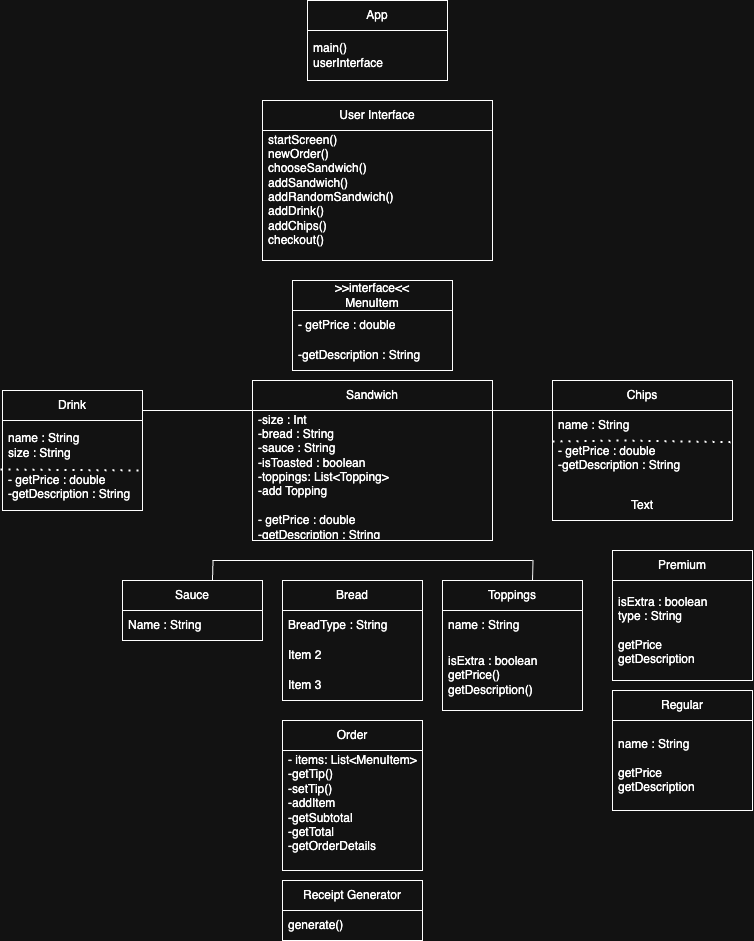

The diagram above was exported from draw.io. Its source (the exported page's mxGraphModel, read from the mxfile embedded in the PNG):
<mxGraphModel dx="966" dy="707" grid="1" gridSize="10" guides="1" tooltips="1" connect="1" arrows="1" fold="1" page="1" pageScale="1" pageWidth="850" pageHeight="1100" math="0" shadow="0">
  <root>
    <mxCell id="0" />
    <mxCell id="1" parent="0" />
    <mxCell id="O6h6pPQsHTshxM_niLBT-1" value="&amp;gt;&amp;gt;interface&amp;lt;&amp;lt;&lt;div&gt;MenuItem&lt;/div&gt;" style="swimlane;fontStyle=0;childLayout=stackLayout;horizontal=1;startSize=30;horizontalStack=0;resizeParent=1;resizeParentMax=0;resizeLast=0;collapsible=1;marginBottom=0;whiteSpace=wrap;html=1;" parent="1" vertex="1">
      <mxGeometry x="340" y="280" width="160" height="90" as="geometry">
        <mxRectangle x="320" y="20" width="110" height="40" as="alternateBounds" />
      </mxGeometry>
    </mxCell>
    <mxCell id="O6h6pPQsHTshxM_niLBT-2" value="- getPrice : double" style="text;strokeColor=none;fillColor=none;align=left;verticalAlign=middle;spacingLeft=4;spacingRight=4;overflow=hidden;points=[[0,0.5],[1,0.5]];portConstraint=eastwest;rotatable=0;whiteSpace=wrap;html=1;" parent="O6h6pPQsHTshxM_niLBT-1" vertex="1">
      <mxGeometry y="30" width="160" height="30" as="geometry" />
    </mxCell>
    <mxCell id="O6h6pPQsHTshxM_niLBT-3" value="-getDescription : String" style="text;strokeColor=none;fillColor=none;align=left;verticalAlign=middle;spacingLeft=4;spacingRight=4;overflow=hidden;points=[[0,0.5],[1,0.5]];portConstraint=eastwest;rotatable=0;whiteSpace=wrap;html=1;" parent="O6h6pPQsHTshxM_niLBT-1" vertex="1">
      <mxGeometry y="60" width="160" height="30" as="geometry" />
    </mxCell>
    <mxCell id="O6h6pPQsHTshxM_niLBT-6" value="" style="endArrow=none;html=1;rounded=0;" parent="1" edge="1">
      <mxGeometry width="50" height="50" relative="1" as="geometry">
        <mxPoint x="260.5" y="560" as="sourcePoint" />
        <mxPoint x="260.5" y="560" as="targetPoint" />
        <Array as="points">
          <mxPoint x="260" y="580" />
        </Array>
      </mxGeometry>
    </mxCell>
    <mxCell id="O6h6pPQsHTshxM_niLBT-8" value="" style="endArrow=none;html=1;rounded=0;" parent="1" edge="1">
      <mxGeometry width="50" height="50" relative="1" as="geometry">
        <mxPoint x="580" y="580" as="sourcePoint" />
        <mxPoint x="580.5" y="560" as="targetPoint" />
      </mxGeometry>
    </mxCell>
    <mxCell id="O6h6pPQsHTshxM_niLBT-9" value="Sandwich" style="swimlane;fontStyle=0;childLayout=stackLayout;horizontal=1;startSize=30;horizontalStack=0;resizeParent=1;resizeParentMax=0;resizeLast=0;collapsible=1;marginBottom=0;whiteSpace=wrap;html=1;" parent="1" vertex="1">
      <mxGeometry x="300" y="380" width="240" height="160" as="geometry" />
    </mxCell>
    <mxCell id="O6h6pPQsHTshxM_niLBT-5" value="" style="endArrow=none;html=1;rounded=0;" parent="O6h6pPQsHTshxM_niLBT-9" edge="1">
      <mxGeometry width="50" height="50" relative="1" as="geometry">
        <mxPoint x="-220" y="30" as="sourcePoint" />
        <mxPoint x="430" y="30" as="targetPoint" />
        <Array as="points">
          <mxPoint x="110" y="30" />
        </Array>
      </mxGeometry>
    </mxCell>
    <mxCell id="O6h6pPQsHTshxM_niLBT-10" value="-size : Int&lt;div&gt;-bread : String&lt;/div&gt;&lt;div&gt;-sauce : String&lt;/div&gt;&lt;div&gt;-isToasted : boolean&lt;/div&gt;&lt;div&gt;-toppings: List&amp;lt;Topping&amp;gt;&lt;/div&gt;&lt;div&gt;-add Topping&lt;/div&gt;&lt;div&gt;&lt;br&gt;&lt;/div&gt;&lt;div&gt;- getPrice : double&lt;div&gt;-getDescription : String&lt;br&gt;&lt;div&gt;&lt;br&gt;&lt;/div&gt;&lt;/div&gt;&lt;/div&gt;&lt;div&gt;&lt;br&gt;&lt;/div&gt;" style="text;strokeColor=none;fillColor=none;align=left;verticalAlign=middle;spacingLeft=4;spacingRight=4;overflow=hidden;points=[[0,0.5],[1,0.5]];portConstraint=eastwest;rotatable=0;whiteSpace=wrap;html=1;" parent="O6h6pPQsHTshxM_niLBT-9" vertex="1">
      <mxGeometry y="30" width="240" height="130" as="geometry" />
    </mxCell>
    <mxCell id="O6h6pPQsHTshxM_niLBT-13" value="Drink" style="swimlane;fontStyle=0;childLayout=stackLayout;horizontal=1;startSize=30;horizontalStack=0;resizeParent=1;resizeParentMax=0;resizeLast=0;collapsible=1;marginBottom=0;whiteSpace=wrap;html=1;" parent="1" vertex="1">
      <mxGeometry x="50" y="390" width="140" height="120" as="geometry" />
    </mxCell>
    <mxCell id="O6h6pPQsHTshxM_niLBT-14" value="name : String&lt;div&gt;size : String&lt;/div&gt;" style="text;strokeColor=none;fillColor=none;align=left;verticalAlign=middle;spacingLeft=4;spacingRight=4;overflow=hidden;points=[[0,0.5],[1,0.5]];portConstraint=eastwest;rotatable=0;whiteSpace=wrap;html=1;" parent="O6h6pPQsHTshxM_niLBT-13" vertex="1">
      <mxGeometry y="30" width="140" height="50" as="geometry" />
    </mxCell>
    <mxCell id="O6h6pPQsHTshxM_niLBT-60" value="" style="endArrow=none;dashed=1;html=1;dashPattern=1 3;strokeWidth=2;rounded=0;entryX=0.986;entryY=1;entryDx=0;entryDy=0;entryPerimeter=0;exitX=-0.014;exitY=0.98;exitDx=0;exitDy=0;exitPerimeter=0;" parent="O6h6pPQsHTshxM_niLBT-13" target="O6h6pPQsHTshxM_niLBT-14" edge="1" source="O6h6pPQsHTshxM_niLBT-14">
      <mxGeometry width="50" height="50" relative="1" as="geometry">
        <mxPoint y="59" as="sourcePoint" />
        <mxPoint x="89" y="59" as="targetPoint" />
      </mxGeometry>
    </mxCell>
    <mxCell id="O6h6pPQsHTshxM_niLBT-16" value="- getPrice : double&lt;div&gt;-getDescription : String&lt;br&gt;&lt;div&gt;&lt;br&gt;&lt;/div&gt;&lt;/div&gt;" style="text;strokeColor=none;fillColor=none;align=left;verticalAlign=middle;spacingLeft=4;spacingRight=4;overflow=hidden;points=[[0,0.5],[1,0.5]];portConstraint=eastwest;rotatable=0;whiteSpace=wrap;html=1;" parent="O6h6pPQsHTshxM_niLBT-13" vertex="1">
      <mxGeometry y="80" width="140" height="40" as="geometry" />
    </mxCell>
    <mxCell id="O6h6pPQsHTshxM_niLBT-17" value="Chips" style="swimlane;fontStyle=0;childLayout=stackLayout;horizontal=1;startSize=30;horizontalStack=0;resizeParent=1;resizeParentMax=0;resizeLast=0;collapsible=1;marginBottom=0;whiteSpace=wrap;html=1;" parent="1" vertex="1">
      <mxGeometry x="600" y="380" width="180" height="140" as="geometry" />
    </mxCell>
    <mxCell id="O6h6pPQsHTshxM_niLBT-18" value="name : String" style="text;strokeColor=none;fillColor=none;align=left;verticalAlign=middle;spacingLeft=4;spacingRight=4;overflow=hidden;points=[[0,0.5],[1,0.5]];portConstraint=eastwest;rotatable=0;whiteSpace=wrap;html=1;" parent="O6h6pPQsHTshxM_niLBT-17" vertex="1">
      <mxGeometry y="30" width="180" height="30" as="geometry" />
    </mxCell>
    <mxCell id="O6h6pPQsHTshxM_niLBT-58" value="" style="endArrow=none;dashed=1;html=1;dashPattern=1 3;strokeWidth=2;rounded=0;entryX=0.994;entryY=0.033;entryDx=0;entryDy=0;entryPerimeter=0;" parent="O6h6pPQsHTshxM_niLBT-17" target="O6h6pPQsHTshxM_niLBT-20" edge="1">
      <mxGeometry width="50" height="50" relative="1" as="geometry">
        <mxPoint y="61" as="sourcePoint" />
        <mxPoint x="228.6199999999999" y="61.65000000000009" as="targetPoint" />
        <Array as="points">
          <mxPoint x="70" y="60" />
        </Array>
      </mxGeometry>
    </mxCell>
    <mxCell id="O6h6pPQsHTshxM_niLBT-20" value="- getPrice : double&lt;div&gt;-getDescription : String&lt;br&gt;&lt;div&gt;&lt;br&gt;&lt;/div&gt;&lt;/div&gt;" style="text;strokeColor=none;fillColor=none;align=left;verticalAlign=middle;spacingLeft=4;spacingRight=4;overflow=hidden;points=[[0,0.5],[1,0.5]];portConstraint=eastwest;rotatable=0;whiteSpace=wrap;html=1;" parent="O6h6pPQsHTshxM_niLBT-17" vertex="1">
      <mxGeometry y="60" width="180" height="50" as="geometry" />
    </mxCell>
    <mxCell id="ajYmq6vuci-8bvQN5wTP-2" value="Text" style="text;strokeColor=none;align=center;fillColor=none;html=1;verticalAlign=middle;whiteSpace=wrap;rounded=0;" parent="O6h6pPQsHTshxM_niLBT-17" vertex="1">
      <mxGeometry y="110" width="180" height="30" as="geometry" />
    </mxCell>
    <mxCell id="O6h6pPQsHTshxM_niLBT-21" value="Toppings" style="swimlane;fontStyle=0;childLayout=stackLayout;horizontal=1;startSize=30;horizontalStack=0;resizeParent=1;resizeParentMax=0;resizeLast=0;collapsible=1;marginBottom=0;whiteSpace=wrap;html=1;" parent="1" vertex="1">
      <mxGeometry x="490" y="580" width="140" height="130" as="geometry" />
    </mxCell>
    <mxCell id="O6h6pPQsHTshxM_niLBT-22" value="name : String" style="text;strokeColor=none;fillColor=none;align=left;verticalAlign=middle;spacingLeft=4;spacingRight=4;overflow=hidden;points=[[0,0.5],[1,0.5]];portConstraint=eastwest;rotatable=0;whiteSpace=wrap;html=1;" parent="O6h6pPQsHTshxM_niLBT-21" vertex="1">
      <mxGeometry y="30" width="140" height="30" as="geometry" />
    </mxCell>
    <mxCell id="O6h6pPQsHTshxM_niLBT-23" value="isExtra : boolean&lt;div&gt;getPrice()&lt;/div&gt;&lt;div&gt;getDescription()&lt;/div&gt;" style="text;strokeColor=none;fillColor=none;align=left;verticalAlign=middle;spacingLeft=4;spacingRight=4;overflow=hidden;points=[[0,0.5],[1,0.5]];portConstraint=eastwest;rotatable=0;whiteSpace=wrap;html=1;" parent="O6h6pPQsHTshxM_niLBT-21" vertex="1">
      <mxGeometry y="60" width="140" height="70" as="geometry" />
    </mxCell>
    <mxCell id="O6h6pPQsHTshxM_niLBT-25" value="Regular" style="swimlane;fontStyle=0;childLayout=stackLayout;horizontal=1;startSize=30;horizontalStack=0;resizeParent=1;resizeParentMax=0;resizeLast=0;collapsible=1;marginBottom=0;whiteSpace=wrap;html=1;" parent="1" vertex="1">
      <mxGeometry x="660" y="690" width="140" height="120" as="geometry" />
    </mxCell>
    <mxCell id="O6h6pPQsHTshxM_niLBT-26" value="name : String&lt;div&gt;&lt;br&gt;&lt;/div&gt;&lt;div&gt;getPrice&lt;/div&gt;&lt;div&gt;getDescription&lt;/div&gt;" style="text;strokeColor=none;fillColor=none;align=left;verticalAlign=middle;spacingLeft=4;spacingRight=4;overflow=hidden;points=[[0,0.5],[1,0.5]];portConstraint=eastwest;rotatable=0;whiteSpace=wrap;html=1;" parent="O6h6pPQsHTshxM_niLBT-25" vertex="1">
      <mxGeometry y="30" width="140" height="90" as="geometry" />
    </mxCell>
    <mxCell id="O6h6pPQsHTshxM_niLBT-29" value="Premium" style="swimlane;fontStyle=0;childLayout=stackLayout;horizontal=1;startSize=30;horizontalStack=0;resizeParent=1;resizeParentMax=0;resizeLast=0;collapsible=1;marginBottom=0;whiteSpace=wrap;html=1;" parent="1" vertex="1">
      <mxGeometry x="660" y="550" width="140" height="130" as="geometry" />
    </mxCell>
    <mxCell id="O6h6pPQsHTshxM_niLBT-30" value="isExtra : boolean&lt;div&gt;type : String&lt;/div&gt;&lt;div&gt;&lt;br&gt;&lt;/div&gt;&lt;div&gt;getPrice&lt;/div&gt;&lt;div&gt;getDescription&lt;/div&gt;" style="text;strokeColor=none;fillColor=none;align=left;verticalAlign=middle;spacingLeft=4;spacingRight=4;overflow=hidden;points=[[0,0.5],[1,0.5]];portConstraint=eastwest;rotatable=0;whiteSpace=wrap;html=1;" parent="O6h6pPQsHTshxM_niLBT-29" vertex="1">
      <mxGeometry y="30" width="140" height="100" as="geometry" />
    </mxCell>
    <mxCell id="O6h6pPQsHTshxM_niLBT-33" value="Sauce" style="swimlane;fontStyle=0;childLayout=stackLayout;horizontal=1;startSize=30;horizontalStack=0;resizeParent=1;resizeParentMax=0;resizeLast=0;collapsible=1;marginBottom=0;whiteSpace=wrap;html=1;" parent="1" vertex="1">
      <mxGeometry x="170" y="580" width="140" height="60" as="geometry" />
    </mxCell>
    <mxCell id="O6h6pPQsHTshxM_niLBT-34" value="Name : String" style="text;strokeColor=none;fillColor=none;align=left;verticalAlign=middle;spacingLeft=4;spacingRight=4;overflow=hidden;points=[[0,0.5],[1,0.5]];portConstraint=eastwest;rotatable=0;whiteSpace=wrap;html=1;" parent="O6h6pPQsHTshxM_niLBT-33" vertex="1">
      <mxGeometry y="30" width="140" height="30" as="geometry" />
    </mxCell>
    <mxCell id="O6h6pPQsHTshxM_niLBT-37" value="Bread" style="swimlane;fontStyle=0;childLayout=stackLayout;horizontal=1;startSize=30;horizontalStack=0;resizeParent=1;resizeParentMax=0;resizeLast=0;collapsible=1;marginBottom=0;whiteSpace=wrap;html=1;" parent="1" vertex="1">
      <mxGeometry x="330" y="580" width="140" height="120" as="geometry" />
    </mxCell>
    <mxCell id="O6h6pPQsHTshxM_niLBT-38" value="BreadType : String" style="text;strokeColor=none;fillColor=none;align=left;verticalAlign=middle;spacingLeft=4;spacingRight=4;overflow=hidden;points=[[0,0.5],[1,0.5]];portConstraint=eastwest;rotatable=0;whiteSpace=wrap;html=1;" parent="O6h6pPQsHTshxM_niLBT-37" vertex="1">
      <mxGeometry y="30" width="140" height="30" as="geometry" />
    </mxCell>
    <mxCell id="O6h6pPQsHTshxM_niLBT-39" value="Item 2" style="text;strokeColor=none;fillColor=none;align=left;verticalAlign=middle;spacingLeft=4;spacingRight=4;overflow=hidden;points=[[0,0.5],[1,0.5]];portConstraint=eastwest;rotatable=0;whiteSpace=wrap;html=1;" parent="O6h6pPQsHTshxM_niLBT-37" vertex="1">
      <mxGeometry y="60" width="140" height="30" as="geometry" />
    </mxCell>
    <mxCell id="O6h6pPQsHTshxM_niLBT-40" value="Item 3" style="text;strokeColor=none;fillColor=none;align=left;verticalAlign=middle;spacingLeft=4;spacingRight=4;overflow=hidden;points=[[0,0.5],[1,0.5]];portConstraint=eastwest;rotatable=0;whiteSpace=wrap;html=1;" parent="O6h6pPQsHTshxM_niLBT-37" vertex="1">
      <mxGeometry y="90" width="140" height="30" as="geometry" />
    </mxCell>
    <mxCell id="O6h6pPQsHTshxM_niLBT-41" value="Receipt Generator" style="swimlane;fontStyle=0;childLayout=stackLayout;horizontal=1;startSize=30;horizontalStack=0;resizeParent=1;resizeParentMax=0;resizeLast=0;collapsible=1;marginBottom=0;whiteSpace=wrap;html=1;" parent="1" vertex="1">
      <mxGeometry x="330" y="880" width="140" height="60" as="geometry" />
    </mxCell>
    <mxCell id="O6h6pPQsHTshxM_niLBT-42" value="generate()" style="text;strokeColor=none;fillColor=none;align=left;verticalAlign=middle;spacingLeft=4;spacingRight=4;overflow=hidden;points=[[0,0.5],[1,0.5]];portConstraint=eastwest;rotatable=0;whiteSpace=wrap;html=1;" parent="O6h6pPQsHTshxM_niLBT-41" vertex="1">
      <mxGeometry y="30" width="140" height="30" as="geometry" />
    </mxCell>
    <mxCell id="O6h6pPQsHTshxM_niLBT-45" value="Order" style="swimlane;fontStyle=0;childLayout=stackLayout;horizontal=1;startSize=30;horizontalStack=0;resizeParent=1;resizeParentMax=0;resizeLast=0;collapsible=1;marginBottom=0;whiteSpace=wrap;html=1;" parent="1" vertex="1">
      <mxGeometry x="330" y="720" width="140" height="150" as="geometry" />
    </mxCell>
    <mxCell id="O6h6pPQsHTshxM_niLBT-46" value="- items: List&amp;lt;MenuItem&amp;gt;&lt;div&gt;-getTip()&lt;/div&gt;&lt;div&gt;-setTip()&lt;/div&gt;&lt;div&gt;-addItem&lt;/div&gt;&lt;div&gt;-getSubtotal&lt;/div&gt;&lt;div&gt;-getTotal&lt;/div&gt;&lt;div&gt;-getOrderDetails&lt;/div&gt;&lt;div&gt;&lt;br&gt;&lt;/div&gt;" style="text;strokeColor=none;fillColor=none;align=left;verticalAlign=middle;spacingLeft=4;spacingRight=4;overflow=hidden;points=[[0,0.5],[1,0.5]];portConstraint=eastwest;rotatable=0;whiteSpace=wrap;html=1;" parent="O6h6pPQsHTshxM_niLBT-45" vertex="1">
      <mxGeometry y="30" width="140" height="120" as="geometry" />
    </mxCell>
    <mxCell id="O6h6pPQsHTshxM_niLBT-49" value="User Interface" style="swimlane;fontStyle=0;childLayout=stackLayout;horizontal=1;startSize=30;horizontalStack=0;resizeParent=1;resizeParentMax=0;resizeLast=0;collapsible=1;marginBottom=0;whiteSpace=wrap;html=1;" parent="1" vertex="1">
      <mxGeometry x="310" y="100" width="230" height="160" as="geometry" />
    </mxCell>
    <mxCell id="O6h6pPQsHTshxM_niLBT-50" value="startScreen()&lt;div&gt;newOrder()&lt;/div&gt;&lt;div&gt;chooseSandwich()&lt;/div&gt;&lt;div&gt;addSandwich()&lt;/div&gt;&lt;div&gt;addRandomSandwich()&lt;/div&gt;&lt;div&gt;addDrink()&lt;/div&gt;&lt;div&gt;addChips()&lt;/div&gt;&lt;div&gt;checkout()&lt;/div&gt;&lt;div&gt;&lt;br&gt;&lt;/div&gt;" style="text;strokeColor=none;fillColor=none;align=left;verticalAlign=middle;spacingLeft=4;spacingRight=4;overflow=hidden;points=[[0,0.5],[1,0.5]];portConstraint=eastwest;rotatable=0;whiteSpace=wrap;html=1;" parent="O6h6pPQsHTshxM_niLBT-49" vertex="1">
      <mxGeometry y="30" width="230" height="130" as="geometry" />
    </mxCell>
    <mxCell id="O6h6pPQsHTshxM_niLBT-53" value="" style="endArrow=none;html=1;rounded=0;" parent="1" edge="1">
      <mxGeometry width="50" height="50" relative="1" as="geometry">
        <mxPoint x="260" y="560" as="sourcePoint" />
        <mxPoint x="580" y="560" as="targetPoint" />
      </mxGeometry>
    </mxCell>
    <mxCell id="O6h6pPQsHTshxM_niLBT-54" value="App" style="swimlane;fontStyle=0;childLayout=stackLayout;horizontal=1;startSize=30;horizontalStack=0;resizeParent=1;resizeParentMax=0;resizeLast=0;collapsible=1;marginBottom=0;whiteSpace=wrap;html=1;" parent="1" vertex="1">
      <mxGeometry x="355" width="140" height="80" as="geometry" />
    </mxCell>
    <mxCell id="O6h6pPQsHTshxM_niLBT-55" value="main()&lt;div&gt;userInterface&lt;/div&gt;" style="text;strokeColor=none;fillColor=none;align=left;verticalAlign=middle;spacingLeft=4;spacingRight=4;overflow=hidden;points=[[0,0.5],[1,0.5]];portConstraint=eastwest;rotatable=0;whiteSpace=wrap;html=1;" parent="O6h6pPQsHTshxM_niLBT-54" vertex="1">
      <mxGeometry y="30" width="140" height="50" as="geometry" />
    </mxCell>
  </root>
</mxGraphModel>